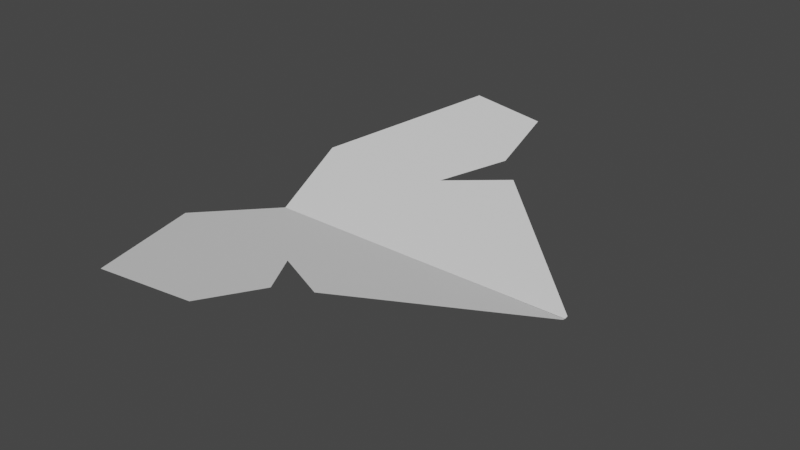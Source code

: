 # Source: Leaf.blend  (saved by Blender 2.93.3; exported with 4.5.12 LTS)
import bpy
from mathutils import Matrix  # noqa: F401  (used for matrix-valued properties, if any)

bpy.ops.wm.read_factory_settings(use_empty=True)
scene = bpy.context.scene
scene.name = 'Scene'

# ---- collections
col_collection = bpy.data.collections.new('Collection'); scene.collection.children.link(col_collection)

# ---- world
world_world = bpy.data.worlds.new('World'); scene.world = world_world
world_world.use_nodes = True; world_world.node_tree.nodes.clear()
_N = world_world.node_tree.nodes; _L = world_world.node_tree.links
n0 = _N.new('ShaderNodeOutputWorld'); n0.name = 'World Output'; n0.location = (300, 300)
n1 = _N.new('ShaderNodeBackground'); n1.name = 'Background'; n1.location = (10, 300)
n1.inputs[0].default_value = (0.05088, 0.05088, 0.05088, 1.0)
_L.new(n1.outputs[0], n0.inputs[0])
n0.is_active_output = True
world_world.color = (0.05088, 0.05088, 0.05088)
world_world.use_sun_shadow = False
world_world.sun_shadow_jitter_overblur = 0.0

# ---- meshes
me_plane = bpy.data.meshes.new('Plane')
me_plane.from_pydata([(1.0, 0.01115, -0.08802), (1.0, 0.02317, -0.08526), (-0.1214, 0.01023, -0.08823), (0.4826, 0.4933, 0.02261), (0.261, 0.378, -0.003841), (0.3931, 0.5731, 0.04094), (0.3558, 0.826, 0.09896), (0.0552, 0.8795, 0.1112), (-0.2227, 0.3582, -0.008394), (1.0, 0.01015, -0.08802), (1.0, -0.001874, -0.08526), (-0.1214, 0.01107, -0.08823), (0.4826, -0.472, 0.02261), (0.261, -0.3567, -0.003841), (0.3931, -0.5518, 0.04094), (0.3558, -0.8047, 0.09896), (0.0552, -0.8582, 0.1112), (-0.2227, -0.3369, -0.008394)], [], [(1, 3, 4, 5, 6, 7, 8, 2, 0), (10, 9, 11, 17, 16, 15, 14, 13, 12)])
_uv = me_plane.uv_layers.new(name='UVMap')
_uv.uv.foreach_set('vector', [1.0, 0.5068, 0.7413, 0.7479, 0.6305, 0.6888, 0.6965, 0.7889, 0.6779, 0.9186, 0.5276, 0.946, 0.3887, 0.6786, 0.4393, 0.5001, 1.0, 0.5006, 1.0, 0.5068, 1.0, 0.5006, 0.4393, 0.5001, 0.3887, 0.6786, 0.5276, 0.946, 0.6779, 0.9186, 0.6965, 0.7889, 0.6305, 0.6888, 0.7413, 0.7479])
me_plane.use_remesh_fix_poles = True
me_plane.use_remesh_preserve_attributes = False
me_plane.use_mirror_vertex_groups = False
me_plane.update()

# ---- objects
ob_plane = bpy.data.objects.new('Plane', me_plane)

# ---- transforms, parenting, visibility, modifiers, constraints
ob_plane.location = (0.0, 0.0, 0.0)
ob_plane.lineart.crease_threshold = 0.0

# ---- collection membership
col_collection.objects.link(ob_plane)

# ---- scene / render settings (as saved in the file)
scene.frame_start = 1; scene.frame_end = 250; scene.frame_set(1)
scene.render.engine = 'BLENDER_EEVEE_NEXT'
scene.cycles.use_denoising = False
scene.cycles.samples = 128
scene.cycles.sampling_pattern = 'TABULATED_SOBOL'
scene.cycles.use_adaptive_sampling = False
scene.cycles.use_light_tree = False
scene.view_settings.view_transform = 'Filmic'
bpy.context.view_layer.update()

# ---- added for rendering (the .blend has no active camera and no usable light): camera, sun
cam_auto = bpy.data.cameras.new('AutoCamera')
cam_auto.lens = 50.0
cam_auto.sensor_width = 36.0
cam_auto.clip_end = 1000.0
ob_auto_camera = bpy.data.objects.new('AutoCamera', cam_auto)
scene.collection.objects.link(ob_auto_camera)
ob_auto_camera.location = (2.36316, -2.35874, 1.5911)
ob_auto_camera.rotation_euler = (1.09748, -7.21219e-08, 0.694738)
scene.camera = ob_auto_camera
light_auto_sun = bpy.data.lights.new('AutoSun', 'SUN')
light_auto_sun.energy = 3.0
light_auto_sun.angle = 0.0523599
ob_auto_sun = bpy.data.objects.new('AutoSun', light_auto_sun)
scene.collection.objects.link(ob_auto_sun)
ob_auto_sun.rotation_euler = (0.872665, 0.174533, 0.523599)
bpy.context.view_layer.update()
